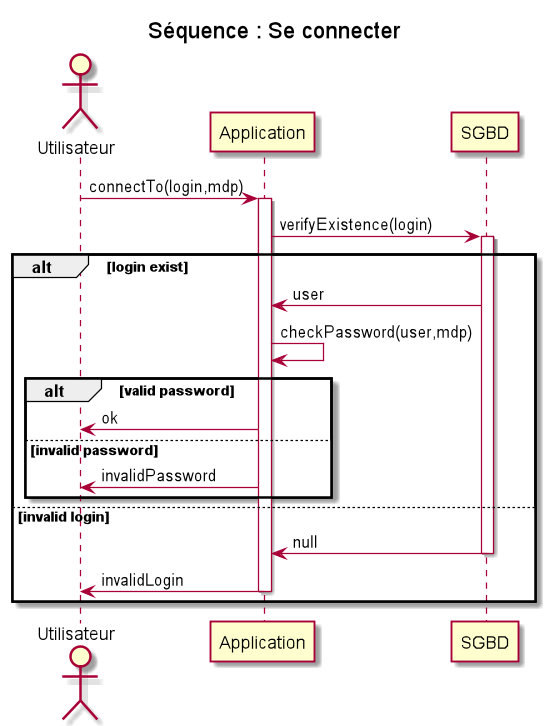

The diagram above was rendered by PlantUML. Its source (embedded in the PNG):
@startuml
title Séquence : Se connecter
actor Utilisateur as U
participant Application as A
participant SGBD as bdd

U->A : connectTo(login,mdp)
activate A
A->bdd : verifyExistence(login)
activate bdd
alt login exist
    bdd->A : user
    A->A : checkPassword(user,mdp)
    alt valid password
        A->U: ok
    else invalid password
        A->U: invalidPassword
    end
else invalid login
    bdd->A : null
deactivate bdd
    A->U: invalidLogin
    deactivate A
end

@enduml